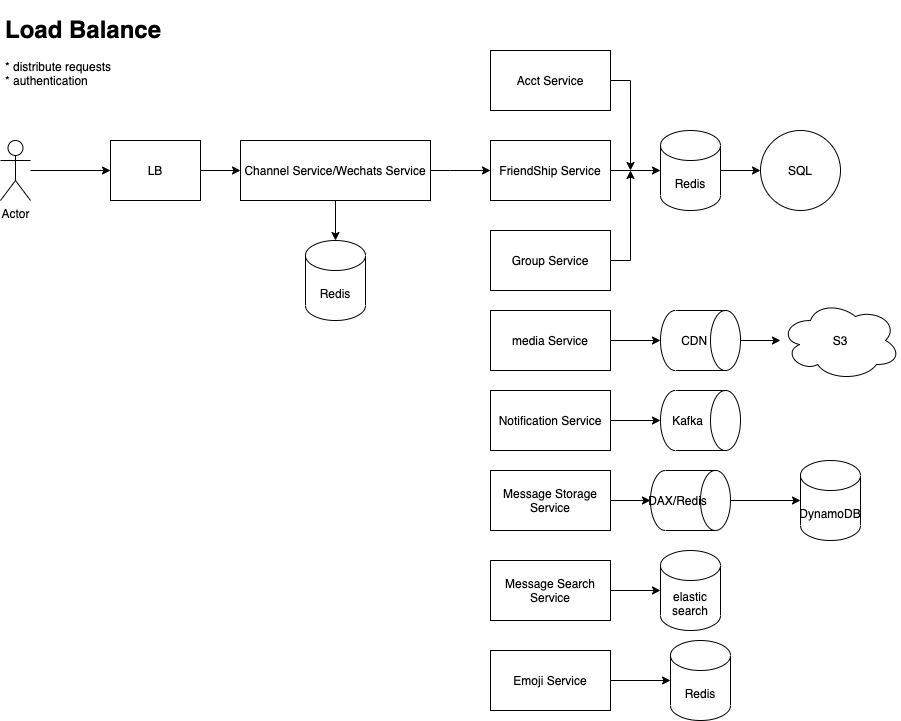

The diagram above was exported from draw.io. Its source (the exported page's mxGraphModel, read from the mxfile embedded in the PNG):
<mxGraphModel dx="946" dy="530" grid="1" gridSize="10" guides="1" tooltips="1" connect="1" arrows="1" fold="1" page="1" pageScale="1" pageWidth="850" pageHeight="1100" math="0" shadow="0">
  <root>
    <mxCell id="0" />
    <mxCell id="1" parent="0" />
    <mxCell id="EFkqPcuHXCDT7cSxrJa--7" style="edgeStyle=orthogonalEdgeStyle;rounded=0;orthogonalLoop=1;jettySize=auto;html=1;entryX=0;entryY=0.5;entryDx=0;entryDy=0;" edge="1" parent="1" source="EFkqPcuHXCDT7cSxrJa--1" target="EFkqPcuHXCDT7cSxrJa--2">
      <mxGeometry relative="1" as="geometry" />
    </mxCell>
    <mxCell id="EFkqPcuHXCDT7cSxrJa--1" value="Actor" style="shape=umlActor;verticalLabelPosition=bottom;verticalAlign=top;html=1;outlineConnect=0;" vertex="1" parent="1">
      <mxGeometry x="90" y="150" width="30" height="60" as="geometry" />
    </mxCell>
    <mxCell id="EFkqPcuHXCDT7cSxrJa--8" value="" style="edgeStyle=orthogonalEdgeStyle;rounded=0;orthogonalLoop=1;jettySize=auto;html=1;" edge="1" parent="1" source="EFkqPcuHXCDT7cSxrJa--2" target="EFkqPcuHXCDT7cSxrJa--3">
      <mxGeometry relative="1" as="geometry" />
    </mxCell>
    <mxCell id="EFkqPcuHXCDT7cSxrJa--2" value="LB" style="rounded=0;whiteSpace=wrap;html=1;" vertex="1" parent="1">
      <mxGeometry x="200" y="150" width="90" height="60" as="geometry" />
    </mxCell>
    <mxCell id="EFkqPcuHXCDT7cSxrJa--5" style="edgeStyle=orthogonalEdgeStyle;rounded=0;orthogonalLoop=1;jettySize=auto;html=1;entryX=0.5;entryY=0;entryDx=0;entryDy=0;entryPerimeter=0;" edge="1" parent="1" source="EFkqPcuHXCDT7cSxrJa--3" target="EFkqPcuHXCDT7cSxrJa--4">
      <mxGeometry relative="1" as="geometry" />
    </mxCell>
    <mxCell id="EFkqPcuHXCDT7cSxrJa--18" value="" style="edgeStyle=orthogonalEdgeStyle;rounded=0;orthogonalLoop=1;jettySize=auto;html=1;" edge="1" parent="1" source="EFkqPcuHXCDT7cSxrJa--3" target="EFkqPcuHXCDT7cSxrJa--10">
      <mxGeometry relative="1" as="geometry">
        <Array as="points">
          <mxPoint x="540" y="180" />
          <mxPoint x="540" y="180" />
        </Array>
      </mxGeometry>
    </mxCell>
    <mxCell id="EFkqPcuHXCDT7cSxrJa--3" value="Channel Service/Wechats Service" style="rounded=0;whiteSpace=wrap;html=1;" vertex="1" parent="1">
      <mxGeometry x="330" y="150" width="190" height="60" as="geometry" />
    </mxCell>
    <mxCell id="EFkqPcuHXCDT7cSxrJa--4" value="Redis" style="shape=cylinder3;whiteSpace=wrap;html=1;boundedLbl=1;backgroundOutline=1;size=15;" vertex="1" parent="1">
      <mxGeometry x="395" y="250" width="60" height="80" as="geometry" />
    </mxCell>
    <mxCell id="EFkqPcuHXCDT7cSxrJa--16" style="edgeStyle=orthogonalEdgeStyle;rounded=0;orthogonalLoop=1;jettySize=auto;html=1;" edge="1" parent="1" source="EFkqPcuHXCDT7cSxrJa--9">
      <mxGeometry relative="1" as="geometry">
        <mxPoint x="720" y="180" as="targetPoint" />
      </mxGeometry>
    </mxCell>
    <mxCell id="EFkqPcuHXCDT7cSxrJa--9" value="Acct Service" style="rounded=0;whiteSpace=wrap;html=1;" vertex="1" parent="1">
      <mxGeometry x="580" y="60" width="120" height="60" as="geometry" />
    </mxCell>
    <mxCell id="EFkqPcuHXCDT7cSxrJa--14" value="" style="edgeStyle=orthogonalEdgeStyle;rounded=0;orthogonalLoop=1;jettySize=auto;html=1;" edge="1" parent="1" source="EFkqPcuHXCDT7cSxrJa--10" target="EFkqPcuHXCDT7cSxrJa--12">
      <mxGeometry relative="1" as="geometry" />
    </mxCell>
    <mxCell id="EFkqPcuHXCDT7cSxrJa--10" value="FriendShip Service" style="rounded=0;whiteSpace=wrap;html=1;" vertex="1" parent="1">
      <mxGeometry x="580" y="150" width="120" height="60" as="geometry" />
    </mxCell>
    <mxCell id="EFkqPcuHXCDT7cSxrJa--17" style="edgeStyle=orthogonalEdgeStyle;rounded=0;orthogonalLoop=1;jettySize=auto;html=1;" edge="1" parent="1" source="EFkqPcuHXCDT7cSxrJa--11">
      <mxGeometry relative="1" as="geometry">
        <mxPoint x="720" y="180" as="targetPoint" />
      </mxGeometry>
    </mxCell>
    <mxCell id="EFkqPcuHXCDT7cSxrJa--11" value="Group Service" style="rounded=0;whiteSpace=wrap;html=1;" vertex="1" parent="1">
      <mxGeometry x="580" y="240" width="120" height="60" as="geometry" />
    </mxCell>
    <mxCell id="EFkqPcuHXCDT7cSxrJa--15" value="" style="edgeStyle=orthogonalEdgeStyle;rounded=0;orthogonalLoop=1;jettySize=auto;html=1;" edge="1" parent="1" source="EFkqPcuHXCDT7cSxrJa--12" target="EFkqPcuHXCDT7cSxrJa--13">
      <mxGeometry relative="1" as="geometry" />
    </mxCell>
    <mxCell id="EFkqPcuHXCDT7cSxrJa--12" value="Redis" style="shape=cylinder3;whiteSpace=wrap;html=1;boundedLbl=1;backgroundOutline=1;size=15;" vertex="1" parent="1">
      <mxGeometry x="750" y="140" width="60" height="80" as="geometry" />
    </mxCell>
    <mxCell id="EFkqPcuHXCDT7cSxrJa--13" value="SQL" style="ellipse;whiteSpace=wrap;html=1;aspect=fixed;" vertex="1" parent="1">
      <mxGeometry x="850" y="140" width="80" height="80" as="geometry" />
    </mxCell>
    <mxCell id="EFkqPcuHXCDT7cSxrJa--23" value="&lt;h1&gt;Load Balance&lt;/h1&gt;&lt;div&gt;* distribute requests&lt;/div&gt;&lt;div&gt;* authentication&lt;/div&gt;" style="text;html=1;strokeColor=none;fillColor=none;spacing=5;spacingTop=-20;whiteSpace=wrap;overflow=hidden;rounded=0;" vertex="1" parent="1">
      <mxGeometry x="90" y="20" width="190" height="120" as="geometry" />
    </mxCell>
    <mxCell id="EFkqPcuHXCDT7cSxrJa--31" value="" style="edgeStyle=orthogonalEdgeStyle;rounded=0;orthogonalLoop=1;jettySize=auto;html=1;" edge="1" parent="1" source="EFkqPcuHXCDT7cSxrJa--25" target="EFkqPcuHXCDT7cSxrJa--30">
      <mxGeometry relative="1" as="geometry" />
    </mxCell>
    <mxCell id="EFkqPcuHXCDT7cSxrJa--25" value="media Service" style="rounded=0;whiteSpace=wrap;html=1;" vertex="1" parent="1">
      <mxGeometry x="580" y="320" width="120" height="60" as="geometry" />
    </mxCell>
    <mxCell id="EFkqPcuHXCDT7cSxrJa--35" value="" style="edgeStyle=orthogonalEdgeStyle;rounded=0;orthogonalLoop=1;jettySize=auto;html=1;" edge="1" parent="1" source="EFkqPcuHXCDT7cSxrJa--26" target="EFkqPcuHXCDT7cSxrJa--34">
      <mxGeometry relative="1" as="geometry" />
    </mxCell>
    <mxCell id="EFkqPcuHXCDT7cSxrJa--26" value="Notification Service" style="rounded=0;whiteSpace=wrap;html=1;" vertex="1" parent="1">
      <mxGeometry x="580" y="400" width="120" height="60" as="geometry" />
    </mxCell>
    <mxCell id="EFkqPcuHXCDT7cSxrJa--38" value="" style="edgeStyle=orthogonalEdgeStyle;rounded=0;orthogonalLoop=1;jettySize=auto;html=1;" edge="1" parent="1" source="EFkqPcuHXCDT7cSxrJa--27" target="EFkqPcuHXCDT7cSxrJa--36">
      <mxGeometry relative="1" as="geometry" />
    </mxCell>
    <mxCell id="EFkqPcuHXCDT7cSxrJa--27" value="Message Storage Service" style="rounded=0;whiteSpace=wrap;html=1;" vertex="1" parent="1">
      <mxGeometry x="580" y="480" width="120" height="60" as="geometry" />
    </mxCell>
    <mxCell id="EFkqPcuHXCDT7cSxrJa--41" value="" style="edgeStyle=orthogonalEdgeStyle;rounded=0;orthogonalLoop=1;jettySize=auto;html=1;" edge="1" parent="1" source="EFkqPcuHXCDT7cSxrJa--28" target="EFkqPcuHXCDT7cSxrJa--40">
      <mxGeometry relative="1" as="geometry" />
    </mxCell>
    <mxCell id="EFkqPcuHXCDT7cSxrJa--28" value="Message Search Service" style="rounded=0;whiteSpace=wrap;html=1;" vertex="1" parent="1">
      <mxGeometry x="580" y="570" width="120" height="60" as="geometry" />
    </mxCell>
    <mxCell id="EFkqPcuHXCDT7cSxrJa--43" value="" style="edgeStyle=orthogonalEdgeStyle;rounded=0;orthogonalLoop=1;jettySize=auto;html=1;" edge="1" parent="1" source="EFkqPcuHXCDT7cSxrJa--29" target="EFkqPcuHXCDT7cSxrJa--42">
      <mxGeometry relative="1" as="geometry" />
    </mxCell>
    <mxCell id="EFkqPcuHXCDT7cSxrJa--29" value="Emoji Service" style="rounded=0;whiteSpace=wrap;html=1;" vertex="1" parent="1">
      <mxGeometry x="580" y="660" width="120" height="60" as="geometry" />
    </mxCell>
    <mxCell id="EFkqPcuHXCDT7cSxrJa--33" value="" style="edgeStyle=orthogonalEdgeStyle;rounded=0;orthogonalLoop=1;jettySize=auto;html=1;" edge="1" parent="1" source="EFkqPcuHXCDT7cSxrJa--30" target="EFkqPcuHXCDT7cSxrJa--32">
      <mxGeometry relative="1" as="geometry" />
    </mxCell>
    <mxCell id="EFkqPcuHXCDT7cSxrJa--30" value="&amp;nbsp; &amp;nbsp; CDN" style="shape=cylinder3;whiteSpace=wrap;html=1;boundedLbl=1;backgroundOutline=1;size=15;direction=south;rotation=0;" vertex="1" parent="1">
      <mxGeometry x="750" y="320" width="80" height="60" as="geometry" />
    </mxCell>
    <mxCell id="EFkqPcuHXCDT7cSxrJa--32" value="S3" style="ellipse;shape=cloud;whiteSpace=wrap;html=1;" vertex="1" parent="1">
      <mxGeometry x="870" y="310" width="120" height="80" as="geometry" />
    </mxCell>
    <mxCell id="EFkqPcuHXCDT7cSxrJa--34" value="Kafka" style="shape=cylinder3;whiteSpace=wrap;html=1;boundedLbl=1;backgroundOutline=1;size=15;direction=south;rotation=0;" vertex="1" parent="1">
      <mxGeometry x="750" y="400" width="80" height="60" as="geometry" />
    </mxCell>
    <mxCell id="EFkqPcuHXCDT7cSxrJa--39" value="" style="edgeStyle=orthogonalEdgeStyle;rounded=0;orthogonalLoop=1;jettySize=auto;html=1;" edge="1" parent="1" source="EFkqPcuHXCDT7cSxrJa--36" target="EFkqPcuHXCDT7cSxrJa--37">
      <mxGeometry relative="1" as="geometry" />
    </mxCell>
    <mxCell id="EFkqPcuHXCDT7cSxrJa--36" value="DAX/Redis" style="shape=cylinder3;whiteSpace=wrap;html=1;boundedLbl=1;backgroundOutline=1;size=15;direction=south;rotation=0;" vertex="1" parent="1">
      <mxGeometry x="740" y="480" width="80" height="60" as="geometry" />
    </mxCell>
    <mxCell id="EFkqPcuHXCDT7cSxrJa--37" value="DynamoDB" style="shape=cylinder3;whiteSpace=wrap;html=1;boundedLbl=1;backgroundOutline=1;size=15;" vertex="1" parent="1">
      <mxGeometry x="890" y="470" width="60" height="80" as="geometry" />
    </mxCell>
    <mxCell id="EFkqPcuHXCDT7cSxrJa--40" value="elastic search" style="shape=cylinder3;whiteSpace=wrap;html=1;boundedLbl=1;backgroundOutline=1;size=15;" vertex="1" parent="1">
      <mxGeometry x="750" y="560" width="60" height="80" as="geometry" />
    </mxCell>
    <mxCell id="EFkqPcuHXCDT7cSxrJa--42" value="Redis" style="shape=cylinder3;whiteSpace=wrap;html=1;boundedLbl=1;backgroundOutline=1;size=15;" vertex="1" parent="1">
      <mxGeometry x="760" y="650" width="60" height="80" as="geometry" />
    </mxCell>
  </root>
</mxGraphModel>